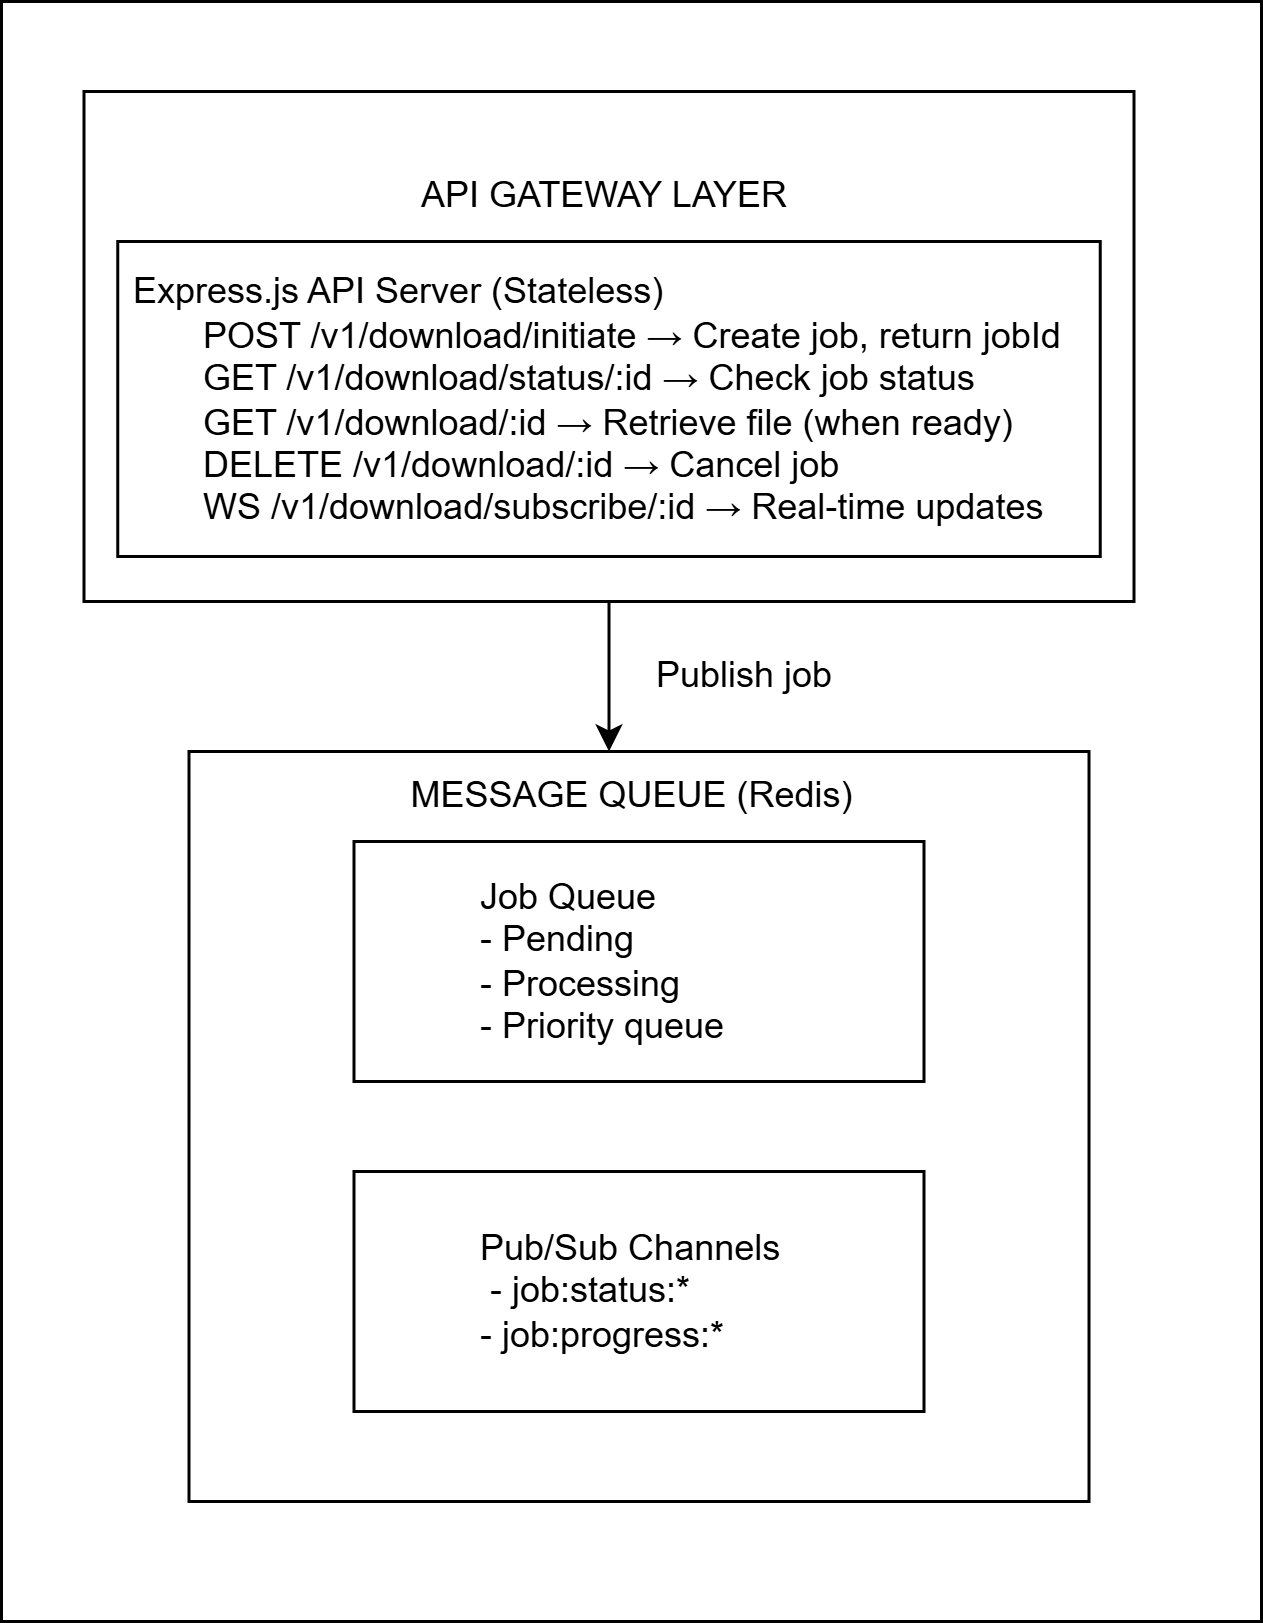

The diagram above was exported from draw.io. Its source (the exported page's mxGraphModel, read from the mxfile embedded in the PNG):
<mxGraphModel dx="1273" dy="564" grid="1" gridSize="10" guides="1" tooltips="1" connect="1" arrows="1" fold="1" page="1" pageScale="1" pageWidth="850" pageHeight="1100" math="0" shadow="0">
  <root>
    <mxCell id="0" />
    <mxCell id="1" parent="0" />
    <mxCell id="oN0Y6iY1IkcvDLM5amRm-12" edge="1" parent="1" source="oN0Y6iY1IkcvDLM5amRm-13" style="edgeStyle=orthogonalEdgeStyle;rounded=0;orthogonalLoop=1;jettySize=auto;html=1;exitX=0.5;exitY=1;exitDx=0;exitDy=0;">
      <mxGeometry relative="1" as="geometry">
        <mxPoint x="552.5" y="1140" as="targetPoint" />
      </mxGeometry>
    </mxCell>
    <mxCell id="oN0Y6iY1IkcvDLM5amRm-13" parent="1" style="rounded=0;whiteSpace=wrap;html=1;" value="" vertex="1">
      <mxGeometry height="170" width="350" x="377.5" y="920" as="geometry" />
    </mxCell>
    <mxCell id="oN0Y6iY1IkcvDLM5amRm-14" parent="1" style="text;html=1;whiteSpace=wrap;strokeColor=none;fillColor=none;align=center;verticalAlign=middle;rounded=0;" value="API GATEWAY LAYER&amp;nbsp;" vertex="1">
      <mxGeometry height="30" width="140" x="482.5" y="940" as="geometry" />
    </mxCell>
    <mxCell id="oN0Y6iY1IkcvDLM5amRm-15" parent="1" style="rounded=0;whiteSpace=wrap;html=1;align=left;" value="&lt;div&gt;&amp;nbsp;Express.js API Server (Stateless)&amp;nbsp;&lt;br&gt;&lt;span style=&quot;white-space: pre;&quot;&gt;&#09;&lt;/span&gt;POST   /v1/download/initiate    → Create job, return jobId&amp;nbsp;&lt;br&gt;&amp;nbsp;&lt;span style=&quot;white-space: pre;&quot;&gt;&#09;&lt;/span&gt;GET    /v1/download/status/:id  → Check job status&amp;nbsp;&lt;br&gt;&lt;span style=&quot;white-space: pre;&quot;&gt;&#09;&lt;/span&gt;GET    /v1/download/:id         → Retrieve file (when ready)&amp;nbsp;&lt;br&gt;&lt;span style=&quot;white-space: pre;&quot;&gt;&#09;&lt;/span&gt;DELETE /v1/download/:id         → Cancel job&amp;nbsp;&lt;br&gt;&lt;span style=&quot;white-space: pre;&quot;&gt;&#09;&lt;/span&gt;WS     /v1/download/subscribe/:id → Real-time updates&lt;/div&gt;" vertex="1">
      <mxGeometry height="105" width="327.5" x="388.75" y="970" as="geometry" />
    </mxCell>
    <mxCell id="oN0Y6iY1IkcvDLM5amRm-16" parent="1" style="text;html=1;whiteSpace=wrap;strokeColor=none;fillColor=none;align=center;verticalAlign=middle;rounded=0;" value="Publish job" vertex="1">
      <mxGeometry height="30" width="90" x="552.5" y="1100" as="geometry" />
    </mxCell>
    <mxCell id="oN0Y6iY1IkcvDLM5amRm-17" parent="1" style="rounded=0;whiteSpace=wrap;html=1;" value="" vertex="1">
      <mxGeometry height="250" width="300" x="412.5" y="1140" as="geometry" />
    </mxCell>
    <mxCell id="oN0Y6iY1IkcvDLM5amRm-18" parent="1" style="rounded=0;whiteSpace=wrap;html=1;align=left;" value="&lt;div&gt;&lt;br&gt;&lt;/div&gt;&lt;blockquote style=&quot;margin: 0 0 0 40px; border: none; padding: 0px;&quot;&gt;&lt;div&gt;Job Queue&lt;/div&gt;&lt;div&gt;- Pending&amp;nbsp;&lt;/div&gt;&lt;div&gt;- Processing&amp;nbsp;&lt;/div&gt;&lt;div&gt;- Priority queue&amp;nbsp;&amp;nbsp;&lt;/div&gt;&lt;/blockquote&gt;&lt;div&gt;&lt;br&gt;&lt;/div&gt;" vertex="1">
      <mxGeometry height="80" width="190" x="467.5" y="1170" as="geometry" />
    </mxCell>
    <mxCell id="oN0Y6iY1IkcvDLM5amRm-19" parent="1" style="text;html=1;whiteSpace=wrap;strokeColor=none;fillColor=none;align=center;verticalAlign=middle;rounded=0;" value="MESSAGE QUEUE (Redis)" vertex="1">
      <mxGeometry height="30" width="155" x="482.5" y="1140" as="geometry" />
    </mxCell>
    <mxCell id="oN0Y6iY1IkcvDLM5amRm-20" parent="1" style="rounded=0;whiteSpace=wrap;html=1;align=left;" value="&lt;div&gt;&lt;br&gt;&lt;/div&gt;&lt;blockquote style=&quot;margin: 0 0 0 40px; border: none; padding: 0px;&quot;&gt;Pub/Sub Channels&lt;/blockquote&gt;&lt;blockquote style=&quot;margin: 0 0 0 40px; border: none; padding: 0px;&quot;&gt;&amp;nbsp;- job:status:*&lt;/blockquote&gt;&lt;blockquote style=&quot;margin: 0 0 0 40px; border: none; padding: 0px;&quot;&gt;- job:progress:*&lt;br&gt;&lt;/blockquote&gt;&lt;div&gt;&lt;br&gt;&lt;/div&gt;" vertex="1">
      <mxGeometry height="80" width="190" x="467.5" y="1280" as="geometry" />
    </mxCell>
    <mxCell id="oN0Y6iY1IkcvDLM5amRm-21" parent="1" style="rounded=0;whiteSpace=wrap;html=1;strokeColor=default;align=center;verticalAlign=middle;fontFamily=Helvetica;fontSize=12;fontColor=default;fillColor=none;" value="" vertex="1">
      <mxGeometry height="540" width="420" x="350" y="890" as="geometry" />
    </mxCell>
  </root>
</mxGraphModel>